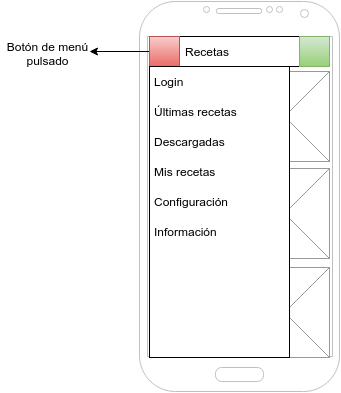

The diagram above was exported from draw.io. Its source (the exported page's mxGraphModel, read from the mxfile embedded in the PNG):
<mxGraphModel dx="880" dy="447" grid="1" gridSize="10" guides="1" tooltips="1" connect="1" arrows="1" fold="1" page="0" pageScale="1" pageWidth="826" pageHeight="1169" background="#ffffff" math="0" shadow="0">
  <root>
    <mxCell id="0" style=";html=1;" />
    <mxCell id="1" style=";html=1;" parent="0" />
    <mxCell id="17" value="" style="verticalLabelPosition=bottom;verticalAlign=top;html=1;shadow=0;dashed=0;strokeWidth=1;shape=mxgraph.android.phone2;fillColor=#ffffff;strokeColor=#c0c0c0;" vertex="1" parent="1">
      <mxGeometry x="200" y="20" width="200" height="390" as="geometry" />
    </mxCell>
    <mxCell id="41" value="" style="verticalLabelPosition=bottom;shadow=0;dashed=0;align=center;html=1;verticalAlign=top;strokeWidth=1;shape=mxgraph.mockup.graphics.simpleIcon;strokeColor=#999999;fillColor=#ffffff;" vertex="1" parent="1">
      <mxGeometry x="210" y="90" width="90" height="90" as="geometry" />
    </mxCell>
    <mxCell id="42" value="" style="verticalLabelPosition=bottom;shadow=0;dashed=0;align=center;html=1;verticalAlign=top;strokeWidth=1;shape=mxgraph.mockup.graphics.simpleIcon;strokeColor=#999999;fillColor=#ffffff;" vertex="1" parent="1">
      <mxGeometry x="300" y="90" width="90" height="90" as="geometry" />
    </mxCell>
    <mxCell id="43" value="" style="verticalLabelPosition=bottom;shadow=0;dashed=0;align=center;html=1;verticalAlign=top;strokeWidth=1;shape=mxgraph.mockup.graphics.simpleIcon;strokeColor=#999999;fillColor=#ffffff;" vertex="1" parent="1">
      <mxGeometry x="210" y="187" width="90" height="90" as="geometry" />
    </mxCell>
    <mxCell id="44" value="" style="verticalLabelPosition=bottom;shadow=0;dashed=0;align=center;html=1;verticalAlign=top;strokeWidth=1;shape=mxgraph.mockup.graphics.simpleIcon;strokeColor=#999999;fillColor=#ffffff;" vertex="1" parent="1">
      <mxGeometry x="300" y="187" width="90" height="90" as="geometry" />
    </mxCell>
    <mxCell id="45" value="" style="verticalLabelPosition=bottom;shadow=0;dashed=0;align=center;html=1;verticalAlign=top;strokeWidth=1;shape=mxgraph.mockup.graphics.simpleIcon;strokeColor=#999999;fillColor=#ffffff;" vertex="1" parent="1">
      <mxGeometry x="210" y="286" width="90" height="90" as="geometry" />
    </mxCell>
    <mxCell id="46" value="" style="verticalLabelPosition=bottom;shadow=0;dashed=0;align=center;html=1;verticalAlign=top;strokeWidth=1;shape=mxgraph.mockup.graphics.simpleIcon;strokeColor=#999999;fillColor=#ffffff;" vertex="1" parent="1">
      <mxGeometry x="300" y="286" width="90" height="90" as="geometry" />
    </mxCell>
    <mxCell id="47" value="" style="whiteSpace=wrap;html=1;" vertex="1" parent="1">
      <mxGeometry x="210" y="55" width="180" height="30" as="geometry" />
    </mxCell>
    <mxCell id="48" value="Recetas" style="text;html=1;strokeColor=none;fillColor=none;align=center;verticalAlign=middle;whiteSpace=wrap;overflow=hidden;" vertex="1" parent="1">
      <mxGeometry x="239" y="60" width="55" height="20" as="geometry" />
    </mxCell>
    <mxCell id="58" value="" style="edgeStyle=orthogonalEdgeStyle;rounded=0;html=1;jettySize=auto;orthogonalLoop=1;" edge="1" parent="1" source="50">
      <mxGeometry relative="1" as="geometry">
        <mxPoint x="150" y="70" as="targetPoint" />
      </mxGeometry>
    </mxCell>
    <mxCell id="50" value="" style="whiteSpace=wrap;html=1;plain-red" vertex="1" parent="1">
      <mxGeometry x="210" y="55" width="30" height="30" as="geometry" />
    </mxCell>
    <mxCell id="51" value="" style="whiteSpace=wrap;html=1;plain-green" vertex="1" parent="1">
      <mxGeometry x="360" y="55" width="30" height="30" as="geometry" />
    </mxCell>
    <mxCell id="53" value="Botón de menú&lt;div&gt;pulsado&lt;/div&gt;" style="text;html=1;strokeColor=none;fillColor=none;align=center;verticalAlign=middle;whiteSpace=wrap;overflow=hidden;" vertex="1" parent="1">
      <mxGeometry x="62" y="52" width="90" height="40" as="geometry" />
    </mxCell>
    <mxCell id="61" value="" style="whiteSpace=wrap;html=1;" vertex="1" parent="1">
      <mxGeometry x="210" y="85" width="140" height="291" as="geometry" />
    </mxCell>
    <mxCell id="62" value="&lt;div style=&quot;text-align: left&quot;&gt;&lt;span style=&quot;line-height: 1.2&quot;&gt;Login&lt;/span&gt;&lt;/div&gt;" style="text;html=1;strokeColor=none;fillColor=none;align=left;verticalAlign=middle;whiteSpace=wrap;overflow=hidden;" vertex="1" parent="1">
      <mxGeometry x="213" y="90" width="40" height="20" as="geometry" />
    </mxCell>
    <mxCell id="63" value="&lt;div style=&quot;text-align: left&quot;&gt;&lt;span style=&quot;line-height: 1.2&quot;&gt;Últimas recetas&lt;/span&gt;&lt;/div&gt;" style="text;html=1;strokeColor=none;fillColor=none;align=left;verticalAlign=middle;whiteSpace=wrap;overflow=hidden;" vertex="1" parent="1">
      <mxGeometry x="213" y="120" width="90" height="20" as="geometry" />
    </mxCell>
    <mxCell id="64" value="&lt;div style=&quot;text-align: left&quot;&gt;&lt;span style=&quot;line-height: 1.2&quot;&gt;Descargadas&lt;/span&gt;&lt;/div&gt;" style="text;html=1;strokeColor=none;fillColor=none;align=left;verticalAlign=middle;whiteSpace=wrap;overflow=hidden;" vertex="1" parent="1">
      <mxGeometry x="213" y="150" width="77" height="20" as="geometry" />
    </mxCell>
    <mxCell id="65" value="&lt;div style=&quot;text-align: left&quot;&gt;&lt;span style=&quot;line-height: 1.2&quot;&gt;Mis recetas&lt;/span&gt;&lt;/div&gt;" style="text;html=1;strokeColor=none;fillColor=none;align=left;verticalAlign=middle;whiteSpace=wrap;overflow=hidden;" vertex="1" parent="1">
      <mxGeometry x="213" y="180" width="90" height="20" as="geometry" />
    </mxCell>
    <mxCell id="66" value="&lt;div style=&quot;text-align: left&quot;&gt;&lt;span style=&quot;line-height: 1.2&quot;&gt;Configuración&lt;/span&gt;&lt;/div&gt;" style="text;html=1;strokeColor=none;fillColor=none;align=left;verticalAlign=middle;whiteSpace=wrap;overflow=hidden;" vertex="1" parent="1">
      <mxGeometry x="213" y="210" width="90" height="20" as="geometry" />
    </mxCell>
    <mxCell id="67" value="&lt;div style=&quot;text-align: left&quot;&gt;&lt;span style=&quot;line-height: 1.2&quot;&gt;Información&lt;/span&gt;&lt;/div&gt;" style="text;html=1;strokeColor=none;fillColor=none;align=left;verticalAlign=middle;whiteSpace=wrap;overflow=hidden;" vertex="1" parent="1">
      <mxGeometry x="213" y="240" width="90" height="20" as="geometry" />
    </mxCell>
  </root>
</mxGraphModel>